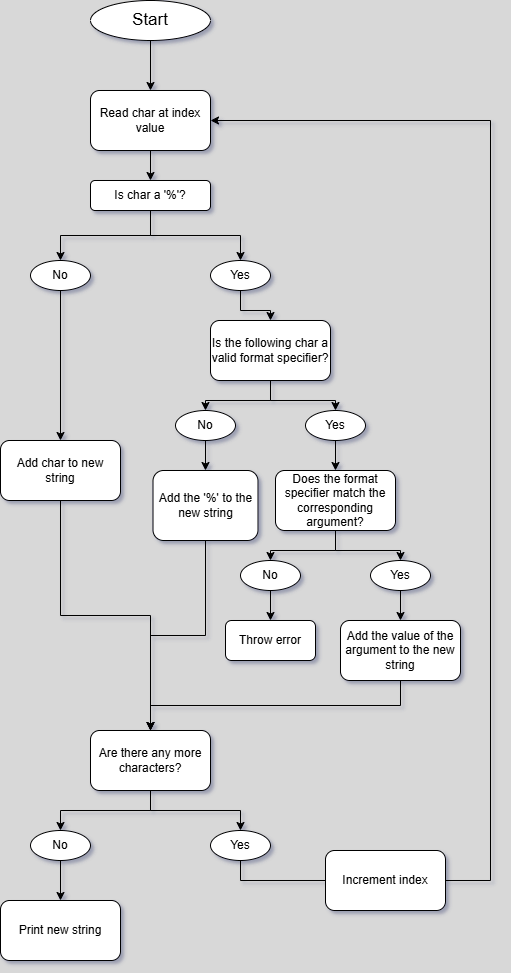

The diagram above was exported from draw.io. Its source (the exported page's mxGraphModel, read from the mxfile embedded in the PNG):
<mxGraphModel dx="750" dy="398" grid="1" gridSize="10" guides="1" tooltips="1" connect="1" arrows="1" fold="1" page="1" pageScale="1" pageWidth="850" pageHeight="1100" background="#D8D8D8" math="0" shadow="1">
  <root>
    <mxCell id="0" />
    <mxCell id="1" parent="0" />
    <mxCell id="gKWOciEQCaCZioAHnyuK-1" value="&lt;font style=&quot;font-size: 17px;&quot;&gt;Start&lt;/font&gt;" style="ellipse;whiteSpace=wrap;html=1;" parent="1" vertex="1">
      <mxGeometry x="210" y="30" width="120" height="40" as="geometry" />
    </mxCell>
    <mxCell id="gKWOciEQCaCZioAHnyuK-2" value="" style="endArrow=classic;html=1;rounded=0;exitX=0.5;exitY=1;exitDx=0;exitDy=0;" parent="1" source="gKWOciEQCaCZioAHnyuK-1" target="gKWOciEQCaCZioAHnyuK-3" edge="1">
      <mxGeometry width="50" height="50" relative="1" as="geometry">
        <mxPoint x="245" y="340" as="sourcePoint" />
        <mxPoint x="270" y="110" as="targetPoint" />
      </mxGeometry>
    </mxCell>
    <mxCell id="gKWOciEQCaCZioAHnyuK-3" value="Read char at index value" style="rounded=1;whiteSpace=wrap;html=1;" parent="1" vertex="1">
      <mxGeometry x="210" y="120" width="120" height="60" as="geometry" />
    </mxCell>
    <mxCell id="gKWOciEQCaCZioAHnyuK-21" style="edgeStyle=orthogonalEdgeStyle;rounded=0;orthogonalLoop=1;jettySize=auto;html=1;exitX=0.5;exitY=1;exitDx=0;exitDy=0;entryX=0.5;entryY=0;entryDx=0;entryDy=0;" parent="1" source="gKWOciEQCaCZioAHnyuK-4" target="gKWOciEQCaCZioAHnyuK-7" edge="1">
      <mxGeometry relative="1" as="geometry" />
    </mxCell>
    <mxCell id="gKWOciEQCaCZioAHnyuK-22" style="edgeStyle=orthogonalEdgeStyle;rounded=0;orthogonalLoop=1;jettySize=auto;html=1;exitX=0.5;exitY=1;exitDx=0;exitDy=0;" parent="1" source="gKWOciEQCaCZioAHnyuK-4" target="gKWOciEQCaCZioAHnyuK-6" edge="1">
      <mxGeometry relative="1" as="geometry" />
    </mxCell>
    <mxCell id="gKWOciEQCaCZioAHnyuK-4" value="Is char a '%'?" style="rounded=1;whiteSpace=wrap;html=1;" parent="1" vertex="1">
      <mxGeometry x="210" y="210" width="120" height="30" as="geometry" />
    </mxCell>
    <mxCell id="gKWOciEQCaCZioAHnyuK-5" value="" style="endArrow=classic;html=1;rounded=0;exitX=0.5;exitY=1;exitDx=0;exitDy=0;entryX=0.5;entryY=0;entryDx=0;entryDy=0;" parent="1" source="gKWOciEQCaCZioAHnyuK-3" target="gKWOciEQCaCZioAHnyuK-4" edge="1">
      <mxGeometry width="50" height="50" relative="1" as="geometry">
        <mxPoint x="245" y="340" as="sourcePoint" />
        <mxPoint x="295" y="290" as="targetPoint" />
      </mxGeometry>
    </mxCell>
    <mxCell id="gKWOciEQCaCZioAHnyuK-38" style="edgeStyle=orthogonalEdgeStyle;rounded=0;orthogonalLoop=1;jettySize=auto;html=1;exitX=0.5;exitY=1;exitDx=0;exitDy=0;entryX=0.5;entryY=0;entryDx=0;entryDy=0;" parent="1" source="gKWOciEQCaCZioAHnyuK-6" target="gKWOciEQCaCZioAHnyuK-14" edge="1">
      <mxGeometry relative="1" as="geometry" />
    </mxCell>
    <mxCell id="gKWOciEQCaCZioAHnyuK-6" value="Yes" style="ellipse;whiteSpace=wrap;html=1;" parent="1" vertex="1">
      <mxGeometry x="330" y="290" width="60" height="30" as="geometry" />
    </mxCell>
    <mxCell id="gKWOciEQCaCZioAHnyuK-37" style="edgeStyle=orthogonalEdgeStyle;rounded=0;orthogonalLoop=1;jettySize=auto;html=1;exitX=0.5;exitY=1;exitDx=0;exitDy=0;entryX=0.5;entryY=0;entryDx=0;entryDy=0;" parent="1" source="gKWOciEQCaCZioAHnyuK-7" target="gKWOciEQCaCZioAHnyuK-13" edge="1">
      <mxGeometry relative="1" as="geometry" />
    </mxCell>
    <mxCell id="gKWOciEQCaCZioAHnyuK-7" value="No" style="ellipse;whiteSpace=wrap;html=1;" parent="1" vertex="1">
      <mxGeometry x="150" y="290" width="60" height="30" as="geometry" />
    </mxCell>
    <mxCell id="gKWOciEQCaCZioAHnyuK-40" style="edgeStyle=orthogonalEdgeStyle;rounded=0;orthogonalLoop=1;jettySize=auto;html=1;exitX=0.5;exitY=1;exitDx=0;exitDy=0;entryX=0.5;entryY=0;entryDx=0;entryDy=0;" parent="1" source="gKWOciEQCaCZioAHnyuK-13" target="gKWOciEQCaCZioAHnyuK-39" edge="1">
      <mxGeometry relative="1" as="geometry" />
    </mxCell>
    <mxCell id="gKWOciEQCaCZioAHnyuK-13" value="Add char to new string" style="rounded=1;whiteSpace=wrap;html=1;" parent="1" vertex="1">
      <mxGeometry x="120" y="470" width="120" height="60" as="geometry" />
    </mxCell>
    <mxCell id="gKWOciEQCaCZioAHnyuK-18" style="edgeStyle=orthogonalEdgeStyle;rounded=0;orthogonalLoop=1;jettySize=auto;html=1;exitX=0.5;exitY=1;exitDx=0;exitDy=0;entryX=0.5;entryY=0;entryDx=0;entryDy=0;" parent="1" source="gKWOciEQCaCZioAHnyuK-14" target="gKWOciEQCaCZioAHnyuK-16" edge="1">
      <mxGeometry relative="1" as="geometry" />
    </mxCell>
    <mxCell id="gKWOciEQCaCZioAHnyuK-23" style="edgeStyle=orthogonalEdgeStyle;rounded=0;orthogonalLoop=1;jettySize=auto;html=1;exitX=0.5;exitY=1;exitDx=0;exitDy=0;entryX=0.5;entryY=0;entryDx=0;entryDy=0;" parent="1" source="gKWOciEQCaCZioAHnyuK-14" target="gKWOciEQCaCZioAHnyuK-15" edge="1">
      <mxGeometry relative="1" as="geometry" />
    </mxCell>
    <mxCell id="gKWOciEQCaCZioAHnyuK-14" value="Is the following char a valid format specifier?" style="rounded=1;whiteSpace=wrap;html=1;" parent="1" vertex="1">
      <mxGeometry x="330" y="350" width="120" height="60" as="geometry" />
    </mxCell>
    <mxCell id="gKWOciEQCaCZioAHnyuK-28" style="edgeStyle=orthogonalEdgeStyle;rounded=0;orthogonalLoop=1;jettySize=auto;html=1;exitX=0.5;exitY=1;exitDx=0;exitDy=0;entryX=0.5;entryY=0;entryDx=0;entryDy=0;" parent="1" source="gKWOciEQCaCZioAHnyuK-15" target="gKWOciEQCaCZioAHnyuK-27" edge="1">
      <mxGeometry relative="1" as="geometry" />
    </mxCell>
    <mxCell id="gKWOciEQCaCZioAHnyuK-15" value="Yes" style="ellipse;whiteSpace=wrap;html=1;" parent="1" vertex="1">
      <mxGeometry x="425" y="440" width="60" height="30" as="geometry" />
    </mxCell>
    <mxCell id="gKWOciEQCaCZioAHnyuK-25" style="edgeStyle=orthogonalEdgeStyle;rounded=0;orthogonalLoop=1;jettySize=auto;html=1;exitX=0.5;exitY=1;exitDx=0;exitDy=0;entryX=0.5;entryY=0;entryDx=0;entryDy=0;" parent="1" source="gKWOciEQCaCZioAHnyuK-16" target="gKWOciEQCaCZioAHnyuK-24" edge="1">
      <mxGeometry relative="1" as="geometry" />
    </mxCell>
    <mxCell id="gKWOciEQCaCZioAHnyuK-16" value="No" style="ellipse;whiteSpace=wrap;html=1;" parent="1" vertex="1">
      <mxGeometry x="295" y="440" width="60" height="30" as="geometry" />
    </mxCell>
    <mxCell id="gKWOciEQCaCZioAHnyuK-53" style="edgeStyle=orthogonalEdgeStyle;rounded=0;orthogonalLoop=1;jettySize=auto;html=1;exitX=0.5;exitY=1;exitDx=0;exitDy=0;entryX=0.5;entryY=0;entryDx=0;entryDy=0;" parent="1" source="gKWOciEQCaCZioAHnyuK-24" target="gKWOciEQCaCZioAHnyuK-39" edge="1">
      <mxGeometry relative="1" as="geometry" />
    </mxCell>
    <mxCell id="gKWOciEQCaCZioAHnyuK-24" value="Add the '%' to the new string" style="rounded=1;whiteSpace=wrap;html=1;" parent="1" vertex="1">
      <mxGeometry x="272.5" y="500" width="105" height="70" as="geometry" />
    </mxCell>
    <mxCell id="gKWOciEQCaCZioAHnyuK-31" style="edgeStyle=orthogonalEdgeStyle;rounded=0;orthogonalLoop=1;jettySize=auto;html=1;exitX=0.5;exitY=1;exitDx=0;exitDy=0;" parent="1" source="gKWOciEQCaCZioAHnyuK-27" target="gKWOciEQCaCZioAHnyuK-30" edge="1">
      <mxGeometry relative="1" as="geometry" />
    </mxCell>
    <mxCell id="gKWOciEQCaCZioAHnyuK-32" style="edgeStyle=orthogonalEdgeStyle;rounded=0;orthogonalLoop=1;jettySize=auto;html=1;exitX=0.5;exitY=1;exitDx=0;exitDy=0;entryX=0.5;entryY=0;entryDx=0;entryDy=0;" parent="1" source="gKWOciEQCaCZioAHnyuK-27" target="gKWOciEQCaCZioAHnyuK-29" edge="1">
      <mxGeometry relative="1" as="geometry" />
    </mxCell>
    <mxCell id="gKWOciEQCaCZioAHnyuK-27" value="Does the format specifier match the corresponding argument?" style="rounded=1;whiteSpace=wrap;html=1;" parent="1" vertex="1">
      <mxGeometry x="395" y="500" width="120" height="60" as="geometry" />
    </mxCell>
    <mxCell id="gKWOciEQCaCZioAHnyuK-36" style="edgeStyle=orthogonalEdgeStyle;rounded=0;orthogonalLoop=1;jettySize=auto;html=1;exitX=0.5;exitY=1;exitDx=0;exitDy=0;entryX=0.5;entryY=0;entryDx=0;entryDy=0;" parent="1" source="gKWOciEQCaCZioAHnyuK-29" target="gKWOciEQCaCZioAHnyuK-35" edge="1">
      <mxGeometry relative="1" as="geometry" />
    </mxCell>
    <mxCell id="gKWOciEQCaCZioAHnyuK-29" value="Yes" style="ellipse;whiteSpace=wrap;html=1;" parent="1" vertex="1">
      <mxGeometry x="490" y="590" width="60" height="30" as="geometry" />
    </mxCell>
    <mxCell id="gKWOciEQCaCZioAHnyuK-34" style="edgeStyle=orthogonalEdgeStyle;rounded=0;orthogonalLoop=1;jettySize=auto;html=1;exitX=0.5;exitY=1;exitDx=0;exitDy=0;entryX=0.5;entryY=0;entryDx=0;entryDy=0;" parent="1" source="gKWOciEQCaCZioAHnyuK-30" target="gKWOciEQCaCZioAHnyuK-33" edge="1">
      <mxGeometry relative="1" as="geometry" />
    </mxCell>
    <mxCell id="gKWOciEQCaCZioAHnyuK-30" value="No" style="ellipse;whiteSpace=wrap;html=1;" parent="1" vertex="1">
      <mxGeometry x="360" y="590" width="60" height="30" as="geometry" />
    </mxCell>
    <mxCell id="gKWOciEQCaCZioAHnyuK-33" value="Throw error" style="rounded=1;whiteSpace=wrap;html=1;" parent="1" vertex="1">
      <mxGeometry x="345" y="650" width="90" height="40" as="geometry" />
    </mxCell>
    <mxCell id="gKWOciEQCaCZioAHnyuK-41" style="edgeStyle=orthogonalEdgeStyle;rounded=0;orthogonalLoop=1;jettySize=auto;html=1;exitX=0.5;exitY=1;exitDx=0;exitDy=0;entryX=0.5;entryY=0;entryDx=0;entryDy=0;" parent="1" source="gKWOciEQCaCZioAHnyuK-35" target="gKWOciEQCaCZioAHnyuK-39" edge="1">
      <mxGeometry relative="1" as="geometry" />
    </mxCell>
    <mxCell id="gKWOciEQCaCZioAHnyuK-35" value="Add the value of the argument to the new string" style="rounded=1;whiteSpace=wrap;html=1;" parent="1" vertex="1">
      <mxGeometry x="460" y="650" width="120" height="60" as="geometry" />
    </mxCell>
    <mxCell id="gKWOciEQCaCZioAHnyuK-46" style="edgeStyle=orthogonalEdgeStyle;rounded=0;orthogonalLoop=1;jettySize=auto;html=1;exitX=0.5;exitY=1;exitDx=0;exitDy=0;entryX=0.5;entryY=0;entryDx=0;entryDy=0;" parent="1" source="gKWOciEQCaCZioAHnyuK-39" target="gKWOciEQCaCZioAHnyuK-43" edge="1">
      <mxGeometry relative="1" as="geometry" />
    </mxCell>
    <mxCell id="gKWOciEQCaCZioAHnyuK-47" style="edgeStyle=orthogonalEdgeStyle;rounded=0;orthogonalLoop=1;jettySize=auto;html=1;exitX=0.5;exitY=1;exitDx=0;exitDy=0;entryX=0.5;entryY=0;entryDx=0;entryDy=0;" parent="1" source="gKWOciEQCaCZioAHnyuK-39" target="gKWOciEQCaCZioAHnyuK-42" edge="1">
      <mxGeometry relative="1" as="geometry" />
    </mxCell>
    <mxCell id="gKWOciEQCaCZioAHnyuK-39" value="Are there any more characters?" style="rounded=1;whiteSpace=wrap;html=1;" parent="1" vertex="1">
      <mxGeometry x="210" y="760" width="120" height="60" as="geometry" />
    </mxCell>
    <mxCell id="gKWOciEQCaCZioAHnyuK-48" style="edgeStyle=orthogonalEdgeStyle;rounded=0;orthogonalLoop=1;jettySize=auto;html=1;exitX=0.5;exitY=1;exitDx=0;exitDy=0;entryX=1;entryY=0.5;entryDx=0;entryDy=0;" parent="1" source="gKWOciEQCaCZioAHnyuK-50" target="gKWOciEQCaCZioAHnyuK-3" edge="1">
      <mxGeometry relative="1" as="geometry">
        <mxPoint x="625" y="280" as="targetPoint" />
        <Array as="points">
          <mxPoint x="505" y="910" />
          <mxPoint x="610" y="910" />
          <mxPoint x="610" y="150" />
        </Array>
      </mxGeometry>
    </mxCell>
    <mxCell id="gKWOciEQCaCZioAHnyuK-42" value="Yes" style="ellipse;whiteSpace=wrap;html=1;" parent="1" vertex="1">
      <mxGeometry x="330" y="860" width="60" height="30" as="geometry" />
    </mxCell>
    <mxCell id="gKWOciEQCaCZioAHnyuK-52" style="edgeStyle=orthogonalEdgeStyle;rounded=0;orthogonalLoop=1;jettySize=auto;html=1;exitX=0.5;exitY=1;exitDx=0;exitDy=0;" parent="1" source="gKWOciEQCaCZioAHnyuK-43" target="gKWOciEQCaCZioAHnyuK-51" edge="1">
      <mxGeometry relative="1" as="geometry" />
    </mxCell>
    <mxCell id="gKWOciEQCaCZioAHnyuK-43" value="No" style="ellipse;whiteSpace=wrap;html=1;" parent="1" vertex="1">
      <mxGeometry x="150" y="860" width="60" height="30" as="geometry" />
    </mxCell>
    <mxCell id="gKWOciEQCaCZioAHnyuK-49" value="" style="edgeStyle=orthogonalEdgeStyle;rounded=0;orthogonalLoop=1;jettySize=auto;html=1;exitX=0.5;exitY=1;exitDx=0;exitDy=0;entryX=1;entryY=0.5;entryDx=0;entryDy=0;" parent="1" source="gKWOciEQCaCZioAHnyuK-42" target="gKWOciEQCaCZioAHnyuK-50" edge="1">
      <mxGeometry relative="1" as="geometry">
        <mxPoint x="330" y="150" as="targetPoint" />
        <mxPoint x="360" y="890" as="sourcePoint" />
        <Array as="points">
          <mxPoint x="360" y="910" />
        </Array>
      </mxGeometry>
    </mxCell>
    <mxCell id="gKWOciEQCaCZioAHnyuK-50" value="Increment index" style="rounded=1;whiteSpace=wrap;html=1;" parent="1" vertex="1">
      <mxGeometry x="445" y="880" width="120" height="60" as="geometry" />
    </mxCell>
    <mxCell id="gKWOciEQCaCZioAHnyuK-51" value="Print new string" style="rounded=1;whiteSpace=wrap;html=1;" parent="1" vertex="1">
      <mxGeometry x="120" y="930" width="120" height="60" as="geometry" />
    </mxCell>
  </root>
</mxGraphModel>